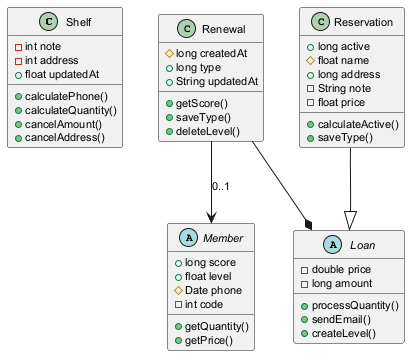

The diagram above was rendered by PlantUML. Its source (embedded in the PNG):
@startuml
skinparam defaultFontSize 11
class Shelf {
  -int note
  -int address
  +float updatedAt
  +calculatePhone()
  +calculateQuantity()
  +cancelAmount()
  +cancelAddress()
}
abstract class Loan {
  -double price
  -long amount
  +processQuantity()
  +sendEmail()
  +createLevel()
}
class Renewal {
  #long createdAt
  +long type
  +String updatedAt
  +getScore()
  +saveType()
  +deleteLevel()
}
abstract class Member {
  +long score
  +float level
  #Date phone
  -int code
  +getQuantity()
  +getPrice()
}
class Reservation {
  +long active
  #float name
  +long address
  -String note
  -float price
  +calculateActive()
  +saveType()
}
Renewal --* Loan
Renewal --> Member : "0..1"
Reservation --|> Loan
@enduml